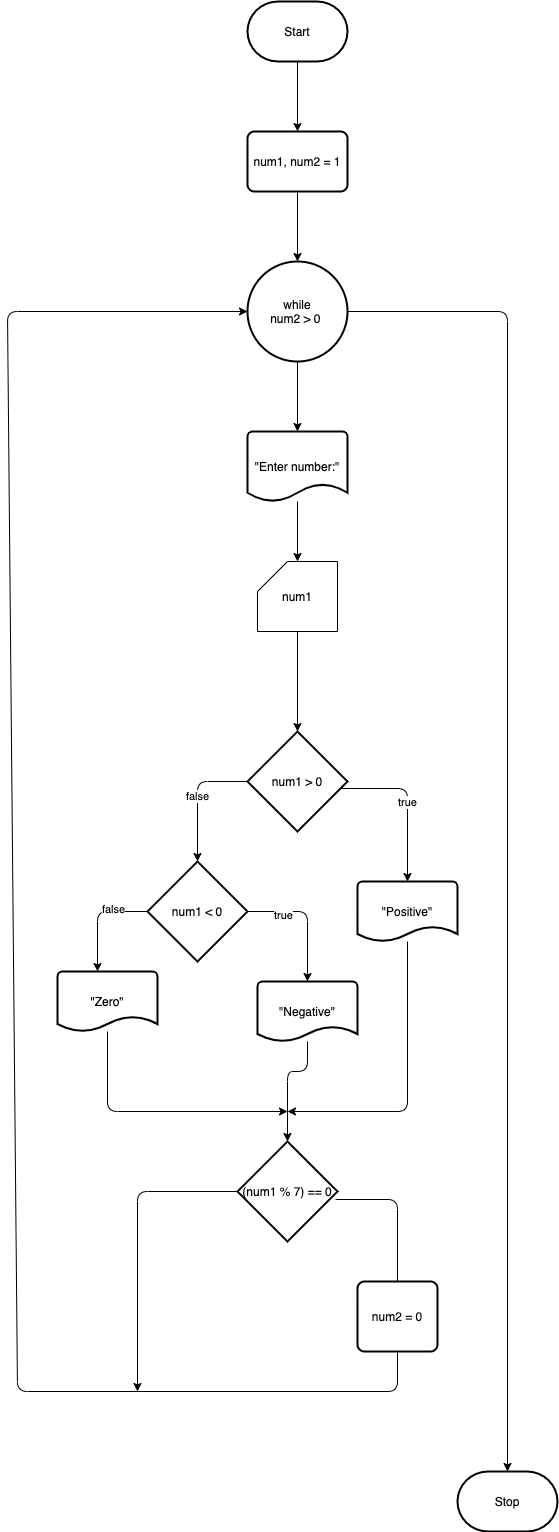

The diagram above was exported from draw.io. Its source (the exported page's mxGraphModel, read from the mxfile embedded in the PNG):
<mxGraphModel dx="1308" dy="596" grid="1" gridSize="10" guides="1" tooltips="1" connect="1" arrows="1" fold="1" page="1" pageScale="1" pageWidth="850" pageHeight="1100" background="#ffffff" math="0" shadow="0">
  <root>
    <mxCell id="0" />
    <mxCell id="1" parent="0" />
    <mxCell id="4" style="edgeStyle=none;html=1;entryX=0.5;entryY=0;entryDx=0;entryDy=0;strokeColor=#000000;" parent="1" source="2" edge="1">
      <mxGeometry relative="1" as="geometry">
        <mxPoint x="240" y="180" as="targetPoint" />
      </mxGeometry>
    </mxCell>
    <mxCell id="2" value="Start" style="strokeWidth=2;html=1;shape=mxgraph.flowchart.terminator;whiteSpace=wrap;" parent="1" vertex="1">
      <mxGeometry x="190" y="50" width="100" height="60" as="geometry" />
    </mxCell>
    <mxCell id="9" style="edgeStyle=none;html=1;strokeColor=#000000;" parent="1" source="6" target="8" edge="1">
      <mxGeometry relative="1" as="geometry" />
    </mxCell>
    <mxCell id="38" style="edgeStyle=none;html=1;entryX=0.5;entryY=0;entryDx=0;entryDy=0;entryPerimeter=0;strokeColor=#000000;" parent="1" source="6" target="37" edge="1">
      <mxGeometry relative="1" as="geometry">
        <Array as="points">
          <mxPoint x="450" y="360" />
        </Array>
      </mxGeometry>
    </mxCell>
    <mxCell id="6" value="while&lt;br&gt;num2 &amp;gt; 0&amp;nbsp;" style="strokeWidth=2;html=1;shape=mxgraph.flowchart.start_2;whiteSpace=wrap;" parent="1" vertex="1">
      <mxGeometry x="190" y="310" width="100" height="100" as="geometry" />
    </mxCell>
    <mxCell id="13" style="edgeStyle=none;html=1;entryX=0.5;entryY=0;entryDx=0;entryDy=0;entryPerimeter=0;strokeColor=#000000;" parent="1" source="8" target="12" edge="1">
      <mxGeometry relative="1" as="geometry" />
    </mxCell>
    <mxCell id="8" value="&quot;Enter number:&quot;" style="strokeWidth=2;html=1;shape=mxgraph.flowchart.document2;whiteSpace=wrap;size=0.25;" parent="1" vertex="1">
      <mxGeometry x="190" y="480" width="100" height="70" as="geometry" />
    </mxCell>
    <mxCell id="11" style="edgeStyle=none;html=1;strokeColor=#000000;" parent="1" source="10" target="6" edge="1">
      <mxGeometry relative="1" as="geometry" />
    </mxCell>
    <mxCell id="10" value="num1, num2 = 1" style="rounded=1;whiteSpace=wrap;html=1;absoluteArcSize=1;arcSize=14;strokeWidth=2;" parent="1" vertex="1">
      <mxGeometry x="190" y="180" width="100" height="60" as="geometry" />
    </mxCell>
    <mxCell id="15" style="edgeStyle=none;html=1;strokeColor=#000000;" parent="1" source="12" target="14" edge="1">
      <mxGeometry relative="1" as="geometry" />
    </mxCell>
    <mxCell id="12" value="num1" style="shape=card;whiteSpace=wrap;html=1;" parent="1" vertex="1">
      <mxGeometry x="200" y="610" width="80" height="70" as="geometry" />
    </mxCell>
    <mxCell id="17" value="true" style="edgeStyle=none;html=1;entryX=0.5;entryY=0;entryDx=0;entryDy=0;entryPerimeter=0;strokeColor=#000000;exitX=0.94;exitY=0.57;exitDx=0;exitDy=0;exitPerimeter=0;" parent="1" source="14" target="16" edge="1">
      <mxGeometry relative="1" as="geometry">
        <Array as="points">
          <mxPoint x="350" y="837" />
        </Array>
      </mxGeometry>
    </mxCell>
    <mxCell id="19" value="false" style="edgeStyle=none;html=1;entryX=0.5;entryY=0;entryDx=0;entryDy=0;entryPerimeter=0;strokeColor=#000000;exitX=0;exitY=0.5;exitDx=0;exitDy=0;exitPerimeter=0;" parent="1" source="14" target="18" edge="1">
      <mxGeometry relative="1" as="geometry">
        <Array as="points">
          <mxPoint x="140" y="830" />
        </Array>
      </mxGeometry>
    </mxCell>
    <mxCell id="14" value="num1 &amp;gt; 0" style="strokeWidth=2;html=1;shape=mxgraph.flowchart.decision;whiteSpace=wrap;" parent="1" vertex="1">
      <mxGeometry x="190" y="780" width="100" height="100" as="geometry" />
    </mxCell>
    <mxCell id="29" style="edgeStyle=none;html=1;strokeColor=#000000;" parent="1" source="16" edge="1">
      <mxGeometry relative="1" as="geometry">
        <mxPoint x="230" y="1160" as="targetPoint" />
        <Array as="points">
          <mxPoint x="350" y="1160" />
        </Array>
      </mxGeometry>
    </mxCell>
    <mxCell id="16" value="&quot;Positive&quot;" style="strokeWidth=2;html=1;shape=mxgraph.flowchart.document2;whiteSpace=wrap;size=0.25;" parent="1" vertex="1">
      <mxGeometry x="300" y="930" width="100" height="60" as="geometry" />
    </mxCell>
    <mxCell id="21" style="edgeStyle=none;html=1;entryX=0.5;entryY=0;entryDx=0;entryDy=0;entryPerimeter=0;strokeColor=#000000;exitX=1;exitY=0.5;exitDx=0;exitDy=0;exitPerimeter=0;" parent="1" source="18" target="20" edge="1">
      <mxGeometry relative="1" as="geometry">
        <Array as="points">
          <mxPoint x="250" y="960" />
        </Array>
      </mxGeometry>
    </mxCell>
    <mxCell id="27" value="true" style="edgeLabel;html=1;align=center;verticalAlign=middle;resizable=0;points=[];" parent="21" vertex="1" connectable="0">
      <mxGeometry x="-0.4615" y="-3" relative="1" as="geometry">
        <mxPoint as="offset" />
      </mxGeometry>
    </mxCell>
    <mxCell id="23" style="edgeStyle=none;html=1;entryX=0.4;entryY=0;entryDx=0;entryDy=0;entryPerimeter=0;strokeColor=#000000;" parent="1" source="18" target="22" edge="1">
      <mxGeometry relative="1" as="geometry">
        <Array as="points">
          <mxPoint x="40" y="960" />
        </Array>
      </mxGeometry>
    </mxCell>
    <mxCell id="24" value="false" style="edgeLabel;html=1;align=center;verticalAlign=middle;resizable=0;points=[];" parent="23" vertex="1" connectable="0">
      <mxGeometry x="-0.3636" y="-3" relative="1" as="geometry">
        <mxPoint as="offset" />
      </mxGeometry>
    </mxCell>
    <mxCell id="18" value="num1 &amp;lt; 0" style="strokeWidth=2;html=1;shape=mxgraph.flowchart.decision;whiteSpace=wrap;" parent="1" vertex="1">
      <mxGeometry x="90" y="910" width="100" height="100" as="geometry" />
    </mxCell>
    <mxCell id="32" style="edgeStyle=none;html=1;strokeColor=#000000;" parent="1" source="20" target="28" edge="1">
      <mxGeometry relative="1" as="geometry">
        <mxPoint x="230" y="1160" as="targetPoint" />
        <Array as="points">
          <mxPoint x="250" y="1120" />
          <mxPoint x="230" y="1120" />
        </Array>
      </mxGeometry>
    </mxCell>
    <mxCell id="20" value="&quot;Negative&quot;" style="strokeWidth=2;html=1;shape=mxgraph.flowchart.document2;whiteSpace=wrap;size=0.25;" parent="1" vertex="1">
      <mxGeometry x="200" y="1030" width="100" height="60" as="geometry" />
    </mxCell>
    <mxCell id="30" style="edgeStyle=none;html=1;strokeColor=#000000;" parent="1" source="22" edge="1">
      <mxGeometry relative="1" as="geometry">
        <mxPoint x="230" y="1160" as="targetPoint" />
        <Array as="points">
          <mxPoint x="50" y="1160" />
        </Array>
      </mxGeometry>
    </mxCell>
    <mxCell id="22" value="&quot;Zero&quot;" style="strokeWidth=2;html=1;shape=mxgraph.flowchart.document2;whiteSpace=wrap;size=0.25;" parent="1" vertex="1">
      <mxGeometry y="1020" width="100" height="60" as="geometry" />
    </mxCell>
    <mxCell id="34" style="edgeStyle=none;html=1;entryX=0.5;entryY=0;entryDx=0;entryDy=0;entryPerimeter=0;strokeColor=#000000;exitX=0.98;exitY=0.58;exitDx=0;exitDy=0;exitPerimeter=0;" parent="1" source="28" edge="1">
      <mxGeometry relative="1" as="geometry">
        <Array as="points">
          <mxPoint x="340" y="1248" />
        </Array>
        <mxPoint x="340" y="1340" as="targetPoint" />
      </mxGeometry>
    </mxCell>
    <mxCell id="35" style="edgeStyle=none;html=1;exitX=0;exitY=0.5;exitDx=0;exitDy=0;exitPerimeter=0;strokeColor=#000000;" parent="1" source="28" edge="1">
      <mxGeometry relative="1" as="geometry">
        <mxPoint x="80" y="1440" as="targetPoint" />
        <Array as="points">
          <mxPoint x="80" y="1240" />
        </Array>
      </mxGeometry>
    </mxCell>
    <mxCell id="28" value="(num1 % 7) == 0" style="strokeWidth=2;html=1;shape=mxgraph.flowchart.decision;whiteSpace=wrap;" parent="1" vertex="1">
      <mxGeometry x="180" y="1190" width="100" height="100" as="geometry" />
    </mxCell>
    <mxCell id="36" style="edgeStyle=none;html=1;entryX=0;entryY=0.5;entryDx=0;entryDy=0;entryPerimeter=0;strokeColor=#000000;" parent="1" target="6" edge="1">
      <mxGeometry relative="1" as="geometry">
        <Array as="points">
          <mxPoint x="340" y="1440" />
          <mxPoint x="-40" y="1440" />
          <mxPoint x="-50" y="360" />
        </Array>
        <mxPoint x="340" y="1400" as="sourcePoint" />
      </mxGeometry>
    </mxCell>
    <mxCell id="37" value="Stop" style="strokeWidth=2;html=1;shape=mxgraph.flowchart.terminator;whiteSpace=wrap;" parent="1" vertex="1">
      <mxGeometry x="400" y="1520" width="100" height="60" as="geometry" />
    </mxCell>
    <mxCell id="39" value="num2 = 0" style="rounded=1;whiteSpace=wrap;html=1;absoluteArcSize=1;arcSize=14;strokeWidth=2;" vertex="1" parent="1">
      <mxGeometry x="300" y="1330" width="80" height="70" as="geometry" />
    </mxCell>
  </root>
</mxGraphModel>